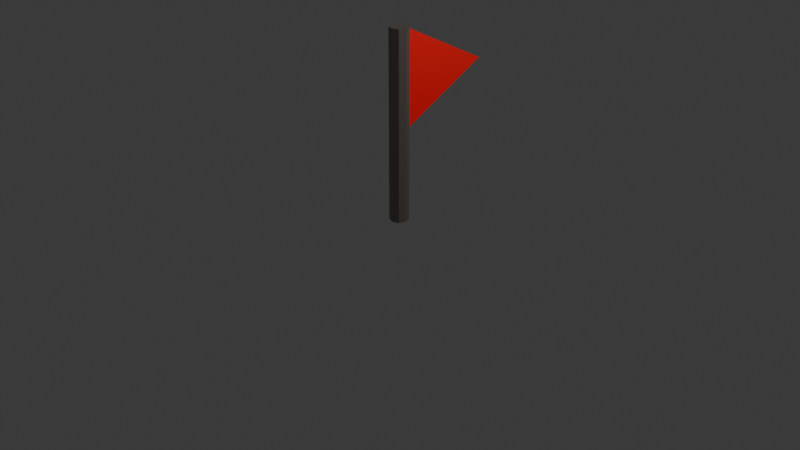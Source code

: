 # Source: Spot_of_interest.blend  (saved by Blender 5.1.30; exported with 4.5.12 LTS)
import bpy
from mathutils import Matrix  # noqa: F401  (used for matrix-valued properties, if any)

bpy.ops.wm.read_factory_settings(use_empty=True)
scene = bpy.context.scene
scene.name = 'Scene'

# ---- collections
col_collection = bpy.data.collections.new('Collection'); scene.collection.children.link(col_collection)

# ---- materials (node trees are filled in below, after node groups)
mat_material_001 = bpy.data.materials.new('Material.001')
mat_material_002 = bpy.data.materials.new('Material.002')

# ---- material node trees
mat_material_001.use_nodes = True; mat_material_001.node_tree.nodes.clear()
_N = mat_material_001.node_tree.nodes; _L = mat_material_001.node_tree.links
n0 = _N.new('ShaderNodeBsdfPrincipled'); n0.name = 'Principled BSDF'; n0.location = (-200, 100)
n0.inputs[0].default_value = (0.8, 0.0, 0.002271, 1.0)
n0.inputs[2].default_value = 0.9171
n1 = _N.new('ShaderNodeOutputMaterial'); n1.name = 'Material Output'; n1.location = (200, 100)
_L.new(n0.outputs[0], n1.inputs[0])
n1.is_active_output = True
mat_material_002.use_nodes = True; mat_material_002.node_tree.nodes.clear()
_N = mat_material_002.node_tree.nodes; _L = mat_material_002.node_tree.links
n0 = _N.new('ShaderNodeBsdfPrincipled'); n0.name = 'Principled BSDF'; n0.location = (-200, 100)
n0.inputs[0].default_value = (0.2509, 0.2198, 0.2014, 1.0)
n0.inputs[1].default_value = 0.7
n0.inputs[2].default_value = 0.3342
n1 = _N.new('ShaderNodeOutputMaterial'); n1.name = 'Material Output'; n1.location = (200, 100)
_L.new(n0.outputs[0], n1.inputs[0])
n1.is_active_output = True

# ---- world
world_world = bpy.data.worlds.new('World'); scene.world = world_world
world_world.use_nodes = True; world_world.node_tree.nodes.clear()
_N = world_world.node_tree.nodes; _L = world_world.node_tree.links
n0 = _N.new('ShaderNodeOutputWorld'); n0.name = 'World Output'; n0.location = (200, 100)
n1 = _N.new('ShaderNodeBackground'); n1.name = 'Background'; n1.location = (-200, 100)
n1.inputs[0].default_value = (0.05088, 0.05088, 0.05088, 1.0)
_L.new(n1.outputs[0], n0.inputs[0])
n0.is_active_output = True
world_world.color = (0.05088, 0.05088, 0.05088)
world_world.sun_shadow_jitter_overblur = 0.0

# ---- cameras
cam_camera = bpy.data.cameras.new('Camera')
cam_camera.clip_end = 100.0
cam_camera.ortho_scale = 7.314

# ---- lights
light_light = bpy.data.lights.new('Light', 'POINT')
light_light.energy = 1000.0
light_light.shadow_soft_size = 0.1

# ---- meshes
me_cube_001 = bpy.data.meshes.new('Cube.001')
me_cube_001.from_pydata([(-0.05, 0.07847, 0.9794), (-0.05, 0.07847, 1.979), (-0.05, 1.059, 1.479), (-0.05, 1.059, 1.479), (0.05, 0.07847, 0.9794), (0.05, 0.07847, 1.979), (0.05, 1.059, 1.479), (0.05, 1.059, 1.479), (0.0, 0.1, 0.0), (0.0, 0.1, 2.0), (0.07071, 0.07071, 0.0), (0.07071, 0.07071, 2.0), (0.1, 0.0, 0.0), (0.1, 0.0, 2.0), (0.07071, -0.07071, 0.0), (0.07071, -0.07071, 2.0), (0.0, -0.1, 0.0), (0.0, -0.1, 2.0), (-0.07071, -0.07071, 0.0), (-0.07071, -0.07071, 2.0), (-0.1, 0.0, 0.0), (-0.1, 0.0, 2.0), (-0.07071, 0.07071, 0.0), (-0.07071, 0.07071, 2.0)], [], [(0, 1, 3, 2), (2, 3, 7, 6), (6, 7, 5, 4), (4, 5, 1, 0), (2, 6, 4, 0), (7, 3, 1, 5), (8, 9, 11, 10), (10, 11, 13, 12), (12, 13, 15, 14), (14, 15, 17, 16), (16, 17, 19, 18), (18, 19, 21, 20), (11, 9, 23, 21, 19, 17, 15, 13), (20, 21, 23, 22), (22, 23, 9, 8), (8, 10, 12, 14, 16, 18, 20, 22)])
me_cube_001.polygons.foreach_set('material_index', [0, 0, 0, 0, 0, 0, 1, 1, 1, 1, 1, 1, 1, 1, 1, 1])
_uv = me_cube_001.uv_layers.new(name='UVMap')
_uv.uv.foreach_set('vector', [0.0, 0.5, 0.0, 0.0, 0.5, 0.25, 0.5, 0.25, 0.7812, 0.6406, 0.7812, 0.6406, 0.7812, 0.6406, 0.7812, 0.6406, 0.0, 0.75, 0.0, 0.75, 0.5, 0.5, 0.5, 1.0, 0.8828, 0.5078, 0.8828, 0.0, 0.9297, 0.0, 0.9297, 0.5078, 0.7812, 0.0, 0.8281, 0.0, 0.8281, 0.5469, 0.7812, 0.5469, 0.8828, 0.5469, 0.8359, 0.5469, 0.8359, 0.0, 0.8828, 0.0, 0.7422, 1.0, 0.7422, 0.0, 0.7812, 0.0, 0.7812, 1.0, 0.5, 1.0, 0.5, 0.0, 0.5391, 0.0, 0.5391, 1.0, 0.5391, 1.0, 0.5391, 0.0, 0.5703, 0.0, 0.5703, 1.0, 0.5703, 1.0, 0.5703, 0.0, 0.6094, 0.0, 0.6094, 1.0, 0.6094, 1.0, 0.6094, 0.0, 0.6406, 0.0, 0.6406, 1.0, 0.6406, 1.0, 0.6406, 0.0, 0.6797, 0.0, 0.6797, 1.0, 0.8203, 0.6484, 0.7812, 0.6094, 0.7812, 0.5859, 0.8203, 0.5469, 0.8438, 0.5469, 0.8828, 0.5859, 0.8828, 0.6094, 0.8438, 0.6484, 0.6797, 1.0, 0.6797, 0.0, 0.7109, 0.0, 0.7109, 1.0, 0.7109, 1.0, 0.7109, 0.0, 0.7422, 0.0, 0.7422, 1.0, 0.8828, 0.6797, 0.8828, 0.7031, 0.8438, 0.7422, 0.8203, 0.7422, 0.7812, 0.7031, 0.7812, 0.6797, 0.8203, 0.6406, 0.8438, 0.6406])
me_cube_001.materials.append(mat_material_001)
me_cube_001.materials.append(mat_material_002)
me_cube_001.update()

# ---- objects
ob_light = bpy.data.objects.new('Light', light_light)
ob_camera = bpy.data.objects.new('Camera', cam_camera)
ob_cube = bpy.data.objects.new('Cube', me_cube_001)

# ---- transforms, parenting, visibility, modifiers, constraints
ob_light.location = (4.076, 1.005, 5.904)
ob_light.rotation_euler = (0.6503, 0.05522, 1.866)
ob_light.lock_rotations_4d = False
ob_light.empty_display_type = 'ARROWS'
ob_light.color = (0.0, 0.0, 0.0, 0.0)
ob_light.lineart.crease_threshold = 0.0
ob_camera.location = (7.359, -6.926, 4.958)
ob_camera.rotation_euler = (1.109, 0.0, 0.8149)
ob_camera.lock_rotations_4d = False
ob_camera.empty_display_type = 'ARROWS'
ob_camera.color = (0.0, 0.0, 0.0, 0.0)
ob_camera.display_type = 'WIRE'
ob_camera.lineart.crease_threshold = 0.0
ob_cube.location = (0.0, 0.0, 0.0)

# ---- collection membership
col_collection.objects.link(ob_light)
col_collection.objects.link(ob_camera)
col_collection.objects.link(ob_cube)

# ---- scene / render settings (as saved in the file)
scene.camera = ob_camera
scene.frame_start = 1; scene.frame_end = 250; scene.frame_set(218)
scene.render.engine = 'BLENDER_EEVEE_NEXT'
scene.render.bake_bias = 0.0
scene.render.bake_samples = 0
scene.cycles.sampling_pattern = 'TABULATED_SOBOL'
scene.eevee.use_volume_custom_range = False
bpy.context.view_layer.update()
